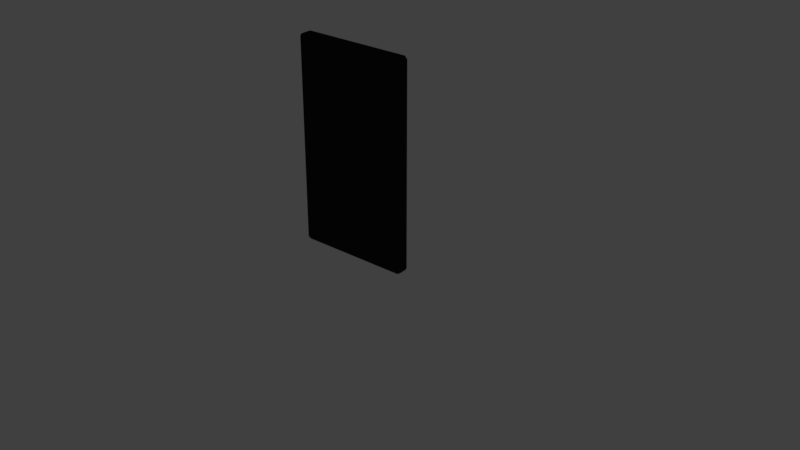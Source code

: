 # Source: Celular.blend  (saved by Blender 2.78.0; exported with 4.5.12 LTS)
import bpy
from mathutils import Matrix  # noqa: F401  (used for matrix-valued properties, if any)

bpy.ops.wm.read_factory_settings(use_empty=True)
scene = bpy.context.scene
scene.name = 'Scene'

# ---- collections
col_collection_1 = bpy.data.collections.new('Collection 1'); scene.collection.children.link(col_collection_1)
col_collection_2 = bpy.data.collections.new('Collection 2'); scene.collection.children.link(col_collection_2)
col_collection_3 = bpy.data.collections.new('Collection 3'); scene.collection.children.link(col_collection_3)
col_collection_3.hide_render = True
col_collection_3.hide_viewport = True

# ---- images (referenced by path relative to the original .blend; pixels are not part of the script)
import os
ASSET_DIR = os.environ.get("B2B_ASSET_DIR", "")  # directory of the original .blend (textures are referenced by path, not embedded)
HERE = os.path.dirname(os.path.abspath(__file__))  # packed textures are extracted next to this script under _unpacked/

def load_image(name, relpath, width, height, colorspace="sRGB"):
    """Load a texture the original file referenced (path relative to the .blend, or extracted next to this script)."""
    p = next((c for c in (os.path.join(HERE, relpath), os.path.join(ASSET_DIR, relpath)) if relpath and os.path.exists(c)), "")
    if p:
        img = bpy.data.images.load(p, check_existing=True)
        img.name = name
    else:  # same state as the original file: an image datablock whose file is absent (Cycles renders it pink)
        img = bpy.data.images.new(name, width, height)
        img.source = "FILE"
        img.filepath = "//" + (relpath or name)
    img.colorspace_settings.name = colorspace
    return img
img_celular_png = load_image('Celular.png', '_unpacked/Celular.2d379cc1.png', 1024, 1024, 'sRGB')

# ---- materials (node trees are filled in below, after node groups)
mat_proximo_a_vencer = bpy.data.materials.new('proximo a vencer')
mat_proximo_a_vencer.alpha_threshold = 0.0
mat_proximo_a_vencer.roughness = 0.5

# ---- material node trees
mat_proximo_a_vencer.use_nodes = True; mat_proximo_a_vencer.node_tree.nodes.clear()
_N = mat_proximo_a_vencer.node_tree.nodes; _L = mat_proximo_a_vencer.node_tree.links
n0 = _N.new('ShaderNodeOutputMaterial'); n0.name = 'Material Output.001'; n0.location = (547, 1040)
n1 = _N.new('ShaderNodeBsdfDiffuse'); n1.name = 'Diffuse BSDF.001'; n1.location = (-44, 912)
n1.inputs[0].default_value = (0.01961, 0.01961, 0.01961, 1.0)
n2 = _N.new('ShaderNodeTexImage'); n2.name = 'Image Texture'; n2.location = (-160, 1218)
n2.width = 113
n2.image = img_celular_png
n3 = _N.new('ShaderNodeUVMap'); n3.name = 'UV Map'; n3.location = (-393, 1055)
n3.uv_map = 'UVMap'
n4 = _N.new('ShaderNodeEmission'); n4.name = 'Emission'; n4.location = (63, 1273)
n5 = _N.new('ShaderNodeMixShader'); n5.name = 'Mix Shader.003'; n5.location = (287, 1060)
n6 = _N.new('ShaderNodeValue'); n6.name = 'Value'; n6.location = (-138, 1415)
n6.outputs[0].default_value = 0.0
_L.new(n3.outputs[0], n2.inputs[0])
_L.new(n2.outputs[1], n5.inputs[0])
_L.new(n1.outputs[0], n5.inputs[1])
_L.new(n2.outputs[0], n4.inputs[0])
_L.new(n4.outputs[0], n5.inputs[2])
_L.new(n5.outputs[0], n0.inputs[0])
_L.new(n6.outputs[0], n4.inputs[1])
n0.is_active_output = True

# ---- world
world_world = bpy.data.worlds.new('World'); scene.world = world_world
world_world.use_nodes = True; world_world.node_tree.nodes.clear()
_N = world_world.node_tree.nodes; _L = world_world.node_tree.links
n0 = _N.new('ShaderNodeOutputWorld'); n0.name = 'World Output'; n0.location = (300, 300)
n1 = _N.new('ShaderNodeBackground'); n1.name = 'Background'; n1.location = (10, 300)
n1.inputs[0].default_value = (0.05088, 0.05088, 0.05088, 1.0)
_L.new(n1.outputs[0], n0.inputs[0])
n0.is_active_output = True
world_world.color = (0.05088, 0.05088, 0.05088)
world_world.use_sun_shadow = False
world_world.sun_shadow_jitter_overblur = 0.0
world_world.cycles.sampling_method = 'MANUAL'

# ---- meshes
me_cube = bpy.data.meshes.new('Cube')
me_cube.from_pydata([(0.297, -0.5431, -0.03844), (-0.297, -0.5431, 0.03844), (0.297, -0.5431, 0.03844), (-0.297, -0.5431, -0.03844), (-0.297, 0.5431, -0.03844), (0.297, 0.5431, 0.03844), (-0.297, 0.5431, 0.03844), (0.297, 0.5431, -0.03844), (-0.3101, -0.5431, -0.02883), (-0.3101, 0.5431, 0.02883), (-0.297, 0.5568, -0.02883), (0.297, 0.5568, 0.02883), (0.3101, 0.5431, -0.02883), (0.3101, -0.5431, 0.02883), (0.297, -0.5568, -0.02883), (-0.297, -0.5568, 0.02883), (0.297, 0.5568, -0.02883), (-0.297, 0.5568, 0.02883), (-0.297, -0.5568, -0.02883), (0.297, -0.5568, 0.02883), (-0.3101, 0.5431, -0.02883), (-0.3101, -0.5431, 0.02883), (0.3101, -0.5431, -0.02883), (0.3101, 0.5431, 0.02883), (-0.3067, -0.5532, -0.02136), (-0.3067, -0.5532, 0.02136), (-0.3067, 0.5532, -0.02136), (-0.3067, 0.5532, 0.02136), (0.3067, -0.5532, -0.02136), (0.3067, -0.5532, 0.02136), (0.3067, 0.5532, -0.02136), (0.3067, 0.5532, 0.02136)], [], [(27, 26, 20, 9), (6, 5, 11, 17), (31, 30, 16, 11), (29, 28, 22, 13), (24, 18, 15, 25), (29, 19, 14, 28), (3, 0, 14, 18), (0, 22, 28, 14), (18, 14, 19, 15), (1, 21, 25, 15), (2, 1, 15, 19), (2, 19, 29, 13), (3, 18, 24, 8), (16, 10, 17, 11), (27, 17, 10, 26), (31, 23, 12, 30), (4, 20, 26, 10), (2, 5, 6, 1), (5, 23, 31, 11), (5, 2, 13, 23), (21, 1, 6, 9), (7, 4, 10, 16), (6, 17, 27, 9), (22, 0, 7, 12), (4, 3, 8, 20), (7, 16, 30, 12), (22, 12, 23, 13), (21, 9, 20, 8), (24, 25, 21, 8), (3, 4, 7, 0)])
me_cube.polygons.foreach_set('use_smooth', [True] * 30)
_uv = me_cube.uv_layers.new(name='UVMap')
_uv.uv.foreach_set('vector', [-0.01614, -0.02542, -0.01614, -0.02542, -0.01614, -0.02542, -0.01614, -0.02542, -0.01614, -0.02542, -0.01614, -0.02542, -0.01614, -0.02542, -0.01614, -0.02542, -0.01614, -0.02542, -0.01614, -0.02542, -0.01614, -0.02542, -0.01614, -0.02542, -0.01614, -0.02542, -0.01614, -0.02542, -0.01614, -0.02542, -0.01614, -0.02542, -0.01614, -0.02542, -0.01614, -0.02542, -0.01614, -0.02542, -0.01614, -0.02542, -0.01614, -0.02542, -0.01614, -0.02542, -0.01614, -0.02542, -0.01614, -0.02542, -0.01614, -0.02542, -0.01614, -0.02542, -0.01614, -0.02542, -0.01614, -0.02542, -0.01614, -0.02542, -0.01614, -0.02542, -0.01614, -0.02542, -0.01614, -0.02542, -0.01614, -0.02542, -0.01614, -0.02542, -0.01614, -0.02542, -0.01614, -0.02542, -0.01614, -0.02542, -0.01614, -0.02542, -0.01614, -0.02542, -0.01614, -0.02542, -0.01614, -0.02542, -0.01614, -0.02542, -0.01614, -0.02542, -0.01614, -0.02542, -0.01614, -0.02542, -0.01614, -0.02542, -0.01614, -0.02542, -0.01614, -0.02542, -0.01614, -0.02542, -0.01614, -0.02542, -0.01614, -0.02542, -0.01614, -0.02542, -0.01614, -0.02542, -0.01614, -0.02542, -0.01614, -0.02542, -0.01614, -0.02542, -0.01614, -0.02542, -0.01614, -0.02542, -0.01614, -0.02542, -0.01614, -0.02542, -0.01614, -0.02542, -0.01614, -0.02542, -0.01614, -0.02542, -0.01614, -0.02542, -0.01614, -0.02542, -0.01614, -0.02542, -0.01614, -0.02542, -0.01614, -0.02542, 0.8099, -0.01472, 0.8099, 1.023, 0.2421, 1.023, 0.2421, -0.01472, -0.01614, -0.02542, -0.01614, -0.02542, -0.01614, -0.02542, -0.01614, -0.02542, -0.01614, -0.02542, -0.01614, -0.02542, -0.01614, -0.02542, -0.01614, -0.02542, -0.01614, -0.02542, -0.01614, -0.02542, -0.01614, -0.02542, -0.01614, -0.02542, -0.01614, -0.02542, -0.01614, -0.02542, -0.01614, -0.02542, -0.01614, -0.02542, -0.01614, -0.02542, -0.01614, -0.02542, -0.01614, -0.02542, -0.01614, -0.02542, -0.01614, -0.02542, -0.01614, -0.02542, -0.01614, -0.02542, -0.01614, -0.02542, -0.01614, -0.02542, -0.01614, -0.02542, -0.01614, -0.02542, -0.01614, -0.02542, -0.01614, -0.02542, -0.01614, -0.02542, -0.01614, -0.02542, -0.01614, -0.02542, -0.01614, -0.02542, -0.01614, -0.02542, -0.01614, -0.02542, -0.01614, -0.02542, -0.01614, -0.02542, -0.01614, -0.02542, -0.01614, -0.02542, -0.01614, -0.02542, -0.01614, -0.02542, -0.01614, -0.02542, -0.01614, -0.02542, -0.01614, -0.02542, -0.01614, -0.02542, -0.01614, -0.02542, -0.01614, -0.02542, -0.01614, -0.02542])
me_cube.materials.append(mat_proximo_a_vencer)
me_cube.use_remesh_preserve_volume = False
me_cube.use_remesh_preserve_attributes = False
me_cube.use_mirror_vertex_groups = False
me_cube.update()
me_plane = bpy.data.meshes.new('Plane')
me_plane.from_pydata([(0.8838, 1.889, 0.0), (0.8538, 1.889, 0.0), (0.8538, 1.477, 0.0), (0.7033, 1.889, 0.0), (0.6779, 1.889, 0.0), (0.6779, 1.357, 0.0), (0.7079, 1.357, 0.0), (0.7079, 1.767, 0.0), (0.8564, 1.357, 0.0), (0.8838, 1.357, 0.0), (0.4004, 1.623, 0.0), (0.4013, 1.587, 0.0), (0.4041, 1.552, 0.0), (0.4087, 1.519, 0.0), (0.415, 1.488, 0.0), (0.4229, 1.459, 0.0), (0.4324, 1.432, 0.0), (0.4434, 1.408, 0.0), (0.4559, 1.388, 0.0), (0.4698, 1.372, 0.0), (0.4849, 1.36, 0.0), (0.5013, 1.352, 0.0), (0.5189, 1.35, 0.0), (0.5371, 1.352, 0.0), (0.554, 1.36, 0.0), (0.5695, 1.372, 0.0), (0.5835, 1.388, 0.0), (0.5962, 1.409, 0.0), (0.6073, 1.432, 0.0), (0.6168, 1.459, 0.0), (0.6247, 1.488, 0.0), (0.6309, 1.52, 0.0), (0.6355, 1.553, 0.0), (0.6382, 1.587, 0.0), (0.6391, 1.623, 0.0), (0.6382, 1.659, 0.0), (0.6354, 1.695, 0.0), (0.6308, 1.728, 0.0), (0.6244, 1.76, 0.0), (0.6164, 1.789, 0.0), (0.6068, 1.815, 0.0), (0.5957, 1.838, 0.0), (0.5832, 1.858, 0.0), (0.5692, 1.874, 0.0), (0.5539, 1.886, 0.0), (0.5373, 1.894, 0.0), (0.5196, 1.896, 0.0), (0.5021, 1.894, 0.0), (0.4858, 1.886, 0.0), (0.4706, 1.874, 0.0), (0.4567, 1.858, 0.0), (0.4441, 1.838, 0.0), (0.433, 1.815, 0.0), (0.4233, 1.788, 0.0), (0.4153, 1.759, 0.0), (0.4089, 1.728, 0.0), (0.4042, 1.694, 0.0), (0.4013, 1.659, 0.0), (0.4333, 1.623, 0.0), (0.434, 1.651, 0.0), (0.4362, 1.679, 0.0), (0.4398, 1.704, 0.0), (0.4446, 1.728, 0.0), (0.4507, 1.749, 0.0), (0.4579, 1.768, 0.0), (0.4661, 1.785, 0.0), (0.4752, 1.799, 0.0), (0.4852, 1.811, 0.0), (0.496, 1.819, 0.0), (0.5075, 1.824, 0.0), (0.5196, 1.826, 0.0), (0.5318, 1.824, 0.0), (0.5433, 1.819, 0.0), (0.5542, 1.811, 0.0), (0.5642, 1.799, 0.0), (0.5734, 1.785, 0.0), (0.5816, 1.768, 0.0), (0.5888, 1.749, 0.0), (0.5948, 1.728, 0.0), (0.5997, 1.704, 0.0), (0.6033, 1.679, 0.0), (0.6055, 1.651, 0.0), (0.6062, 1.623, 0.0), (0.6055, 1.594, 0.0), (0.6033, 1.567, 0.0), (0.5997, 1.542, 0.0), (0.5948, 1.519, 0.0), (0.5888, 1.497, 0.0), (0.5816, 1.478, 0.0), (0.5734, 1.461, 0.0), (0.5642, 1.447, 0.0), (0.5542, 1.435, 0.0), (0.5433, 1.427, 0.0), (0.5318, 1.422, 0.0), (0.5196, 1.42, 0.0), (0.5075, 1.422, 0.0), (0.496, 1.427, 0.0), (0.4852, 1.435, 0.0), (0.4752, 1.447, 0.0), (0.4661, 1.461, 0.0), (0.4579, 1.478, 0.0), (0.4507, 1.497, 0.0), (0.4446, 1.519, 0.0), (0.4398, 1.542, 0.0), (0.4362, 1.567, 0.0), (0.434, 1.594, 0.0), (-0.3482, 1.889, 0.0), (-0.4668, 1.889, 0.0), (-0.4668, 1.357, 0.0), (-0.4349, 1.357, 0.0), (-0.4349, 1.604, 0.0), (-0.3482, 1.604, 0.0), (-0.3482, 1.673, 0.0), (-0.4349, 1.673, 0.0), (-0.4349, 1.82, 0.0), (-0.3482, 1.82, 0.0), (-0.501, 1.889, 0.0), (-0.6196, 1.889, 0.0), (-0.6196, 1.357, 0.0), (-0.5876, 1.357, 0.0), (-0.5876, 1.604, 0.0), (-0.501, 1.604, 0.0), (-0.501, 1.673, 0.0), (-0.5876, 1.673, 0.0), (-0.5876, 1.82, 0.0), (-0.501, 1.82, 0.0), (-0.8978, 1.623, 0.0), (-0.8968, 1.587, 0.0), (-0.894, 1.552, 0.0), (-0.8894, 1.519, 0.0), (-0.8832, 1.488, 0.0), (-0.8752, 1.459, 0.0), (-0.8657, 1.432, 0.0), (-0.8547, 1.408, 0.0), (-0.8422, 1.388, 0.0), (-0.8284, 1.372, 0.0), (-0.8132, 1.36, 0.0), (-0.7968, 1.352, 0.0), (-0.7792, 1.35, 0.0), (-0.761, 1.352, 0.0), (-0.7442, 1.36, 0.0), (-0.7287, 1.372, 0.0), (-0.7146, 1.388, 0.0), (-0.702, 1.409, 0.0), (-0.6909, 1.432, 0.0), (-0.6813, 1.459, 0.0), (-0.6734, 1.488, 0.0), (-0.6672, 1.52, 0.0), (-0.6627, 1.553, 0.0), (-0.6599, 1.587, 0.0), (-0.659, 1.623, 0.0), (-0.6599, 1.659, 0.0), (-0.6627, 1.695, 0.0), (-0.6674, 1.728, 0.0), (-0.6737, 1.76, 0.0), (-0.6817, 1.789, 0.0), (-0.6913, 1.815, 0.0), (-0.7024, 1.838, 0.0), (-0.715, 1.858, 0.0), (-0.7289, 1.874, 0.0), (-0.7442, 1.886, 0.0), (-0.7608, 1.894, 0.0), (-0.7785, 1.896, 0.0), (-0.796, 1.894, 0.0), (-0.8124, 1.886, 0.0), (-0.8275, 1.874, 0.0), (-0.8414, 1.858, 0.0), (-0.854, 1.838, 0.0), (-0.8651, 1.815, 0.0), (-0.8748, 1.788, 0.0), (-0.8828, 1.759, 0.0), (-0.8893, 1.728, 0.0), (-0.8939, 1.694, 0.0), (-0.8968, 1.659, 0.0), (-0.8649, 1.623, 0.0), (-0.8641, 1.651, 0.0), (-0.8619, 1.679, 0.0), (-0.8583, 1.704, 0.0), (-0.8535, 1.728, 0.0), (-0.8474, 1.749, 0.0), (-0.8403, 1.768, 0.0), (-0.8321, 1.785, 0.0), (-0.8229, 1.799, 0.0), (-0.8129, 1.811, 0.0), (-0.8021, 1.819, 0.0), (-0.7906, 1.824, 0.0), (-0.7785, 1.826, 0.0), (-0.7664, 1.824, 0.0), (-0.7548, 1.819, 0.0), (-0.744, 1.811, 0.0), (-0.7339, 1.799, 0.0), (-0.7247, 1.785, 0.0), (-0.7165, 1.768, 0.0), (-0.7093, 1.749, 0.0), (-0.7033, 1.728, 0.0), (-0.6984, 1.704, 0.0), (-0.6948, 1.679, 0.0), (-0.6926, 1.651, 0.0), (-0.6919, 1.623, 0.0), (-0.6926, 1.594, 0.0), (-0.6948, 1.567, 0.0), (-0.6984, 1.542, 0.0), (-0.7033, 1.519, 0.0), (-0.7093, 1.497, 0.0), (-0.7165, 1.478, 0.0), (-0.7247, 1.461, 0.0), (-0.7339, 1.447, 0.0), (-0.744, 1.435, 0.0), (-0.7548, 1.427, 0.0), (-0.7664, 1.422, 0.0), (-0.7785, 1.42, 0.0), (-0.7906, 1.422, 0.0), (-0.8021, 1.427, 0.0), (-0.8129, 1.435, 0.0), (-0.8229, 1.447, 0.0), (-0.8321, 1.461, 0.0), (-0.8403, 1.478, 0.0), (-0.8474, 1.497, 0.0), (-0.8535, 1.519, 0.0), (-0.8583, 1.542, 0.0), (-0.8619, 1.567, 0.0), (-0.8641, 1.594, 0.0), (-0.8989, -1.0, 0.0), (0.8989, -1.0, 0.0), (-0.8989, 1.0, 0.0), (0.8989, 1.0, 0.0), (-0.9633, -1.197, 0.0), (0.9633, -1.197, 0.0), (-0.9633, 1.197, 0.0), (0.9633, 1.197, 0.0)], [(84, 85), (167, 168), (126, 173), (92, 93), (159, 160), (76, 77), (175, 176), (68, 69), (183, 184), (106, 107), (143, 144), (151, 152), (58, 105), (98, 99), (135, 136), (114, 115), (122, 123), (46, 47), (219, 220), (38, 39), (211, 212), (203, 204), (54, 55), (0, 9), (62, 63), (191, 192), (195, 196), (16, 17), (24, 25), (8, 9), (0, 1), (172, 173), (83, 84), (91, 92), (158, 159), (164, 165), (75, 76), (188, 189), (67, 68), (180, 181), (107, 108), (142, 143), (99, 100), (150, 151), (134, 135), (123, 124), (47, 48), (206, 207), (39, 40), (214, 215), (55, 56), (198, 199), (63, 64), (23, 24), (31, 32), (15, 16), (7, 8), (86, 87), (169, 170), (94, 95), (161, 162), (116, 125), (78, 79), (177, 178), (70, 71), (185, 186), (108, 109), (145, 146), (100, 101), (153, 154), (116, 117), (137, 138), (124, 125), (129, 130), (217, 218), (36, 37), (209, 210), (201, 202), (52, 53), (60, 61), (22, 23), (193, 194), (30, 31), (14, 15), (6, 7), (170, 171), (81, 82), (89, 90), (162, 163), (73, 74), (186, 187), (178, 179), (148, 149), (65, 66), (10, 57), (156, 157), (97, 98), (140, 141), (132, 133), (113, 114), (121, 122), (41, 42), (208, 209), (216, 217), (33, 34), (200, 201), (49, 50), (192, 193), (17, 18), (25, 26), (1, 2), (171, 172), (80, 81), (88, 89), (163, 164), (72, 73), (187, 188), (179, 180), (64, 65), (110, 111), (155, 156), (102, 103), (147, 148), (139, 140), (118, 119), (126, 127), (127, 128), (42, 43), (131, 132), (207, 208), (215, 216), (34, 35), (199, 200), (50, 51), (58, 59), (20, 21), (28, 29), (12, 13), (4, 5), (168, 169), (79, 80), (87, 88), (160, 161), (71, 72), (176, 177), (184, 185), (103, 104), (154, 155), (146, 147), (138, 139), (95, 96), (111, 112), (119, 120), (43, 44), (130, 131), (218, 219), (210, 211), (35, 36), (202, 203), (51, 52), (59, 60), (174, 221), (194, 195), (19, 20), (27, 28), (11, 12), (3, 4), (82, 83), (165, 166), (90, 91), (181, 182), (74, 75), (189, 190), (66, 67), (149, 150), (44, 45), (104, 105), (157, 158), (96, 97), (141, 142), (133, 134), (112, 113), (120, 121), (213, 214), (40, 41), (205, 206), (32, 33), (48, 49), (56, 57), (18, 19), (197, 198), (26, 27), (10, 11), (2, 3), (85, 86), (166, 167), (93, 94), (77, 78), (69, 70), (174, 175), (182, 183), (109, 110), (101, 102), (144, 145), (152, 153), (117, 118), (136, 137), (128, 129), (106, 115), (45, 46), (37, 38), (220, 221), (212, 213), (53, 54), (204, 205), (61, 62), (21, 22), (190, 191), (196, 197), (29, 30), (13, 14), (5, 6), (224, 222), (222, 223), (223, 225), (225, 224), (228, 226), (226, 227), (227, 229), (229, 228)], [])
me_plane.use_remesh_preserve_volume = False
me_plane.use_remesh_preserve_attributes = False
me_plane.use_mirror_vertex_groups = False
me_plane.update()
me_cube_001 = bpy.data.meshes.new('Cube.001')
me_cube_001.from_pydata([(-0.3386, -0.584, 0.05427), (-0.3386, -0.584, -0.05427), (-0.3386, 0.584, 0.05427), (-0.3386, 0.584, -0.05427), (0.3386, -0.584, 0.05427), (0.3386, -0.584, -0.05427), (0.3386, 0.584, 0.05427), (0.3386, 0.584, -0.05427)], [(2, 0), (0, 1), (1, 3), (3, 2), (6, 2), (3, 7), (7, 6), (4, 6), (7, 5), (5, 4), (0, 4), (5, 1)], [])
me_cube_001.use_remesh_preserve_volume = False
me_cube_001.use_remesh_preserve_attributes = False
me_cube_001.use_mirror_vertex_groups = False
me_cube_001.update()
arm_armature = bpy.data.armatures.new('Armature')  # bones are not reproduced

# ---- objects
ob_celular = bpy.data.objects.new('Celular', me_cube)
ob_armature = bpy.data.objects.new('Armature', arm_armature)
ob_plane = bpy.data.objects.new('Plane', me_plane)
ob_cube_shape = bpy.data.objects.new('Cube shape', me_cube_001)

# ---- transforms, parenting, visibility, modifiers, constraints
ob_celular.parent = ob_armature
ob_celular.matrix_parent_inverse = Matrix(((1.0, 0.0, 0.0, 0.0), (0.0, 1.0, -4.371e-08, -0.5298), (0.0, 8.25e-08, 1.0, 0.0), (0.0, 0.0, 0.0, 1.0)))
ob_celular.location = (0.0, 0.0, 0.0)
ob_celular.lineart.crease_threshold = 0.0
ob_armature.location = (0.0, 0.0, 0.0)
ob_armature.rotation_euler = (-1.571, -0.0, 0.0)
ob_armature.hide_viewport = True
ob_armature.show_in_front = True
ob_armature.lineart.crease_threshold = 0.0
ob_plane.parent = ob_armature
ob_plane.matrix_parent_inverse = Matrix(((1.0, 0.0, 0.0, 0.0), (0.0, 1.0, -4.371e-08, -0.5298), (0.0, 8.25e-08, 1.0, 0.0), (0.0, 0.0, 0.0, 1.0)))
ob_plane.location = (0.0, 0.8074, 0.0)
ob_plane.scale = (0.31, 0.1293, 0.3049)
ob_plane.lock_location = (True, True, True)
ob_plane.lock_rotation = (True, True, True)
ob_plane.hide_viewport = True
ob_plane.visible_camera = False
ob_plane.visible_diffuse = False
ob_plane.visible_glossy = False
ob_plane.visible_transmission = False
ob_plane.visible_volume_scatter = False
ob_plane.visible_shadow = False
ob_plane.lineart.crease_threshold = 0.0
ob_cube_shape.location = (0.0, 0.0, 0.0)
ob_cube_shape.visible_camera = False
ob_cube_shape.visible_diffuse = False
ob_cube_shape.visible_glossy = False
ob_cube_shape.visible_transmission = False
ob_cube_shape.visible_volume_scatter = False
ob_cube_shape.visible_shadow = False
ob_cube_shape.lineart.crease_threshold = 0.0

# ---- collection membership
col_collection_1.objects.link(ob_celular)
col_collection_2.objects.link(ob_armature)
col_collection_2.objects.link(ob_plane)
col_collection_3.objects.link(ob_cube_shape)

# ---- scene / render settings (as saved in the file)
scene.frame_start = 1; scene.frame_end = 250; scene.frame_set(1)
scene.render.engine = 'CYCLES'
scene.render.resolution_percentage = 50
scene.render.dither_intensity = 0.0
scene.cycles.use_denoising = False
scene.cycles.samples = 128
scene.cycles.sampling_pattern = 'TABULATED_SOBOL'
scene.cycles.light_sampling_threshold = 0.0
scene.cycles.use_adaptive_sampling = False
scene.cycles.use_light_tree = False
scene.cycles.blur_glossy = 0.0
scene.cycles.sample_clamp_indirect = 0.0
scene.view_settings.view_transform = 'Standard'
bpy.context.view_layer.update()

# ---- added for rendering (the .blend has no active camera): camera
cam_auto = bpy.data.cameras.new('AutoCamera')
cam_auto.lens = 50.0
cam_auto.sensor_width = 36.0
cam_auto.clip_end = 1000.0
ob_auto_camera = bpy.data.objects.new('AutoCamera', cam_auto)
scene.collection.objects.link(ob_auto_camera)
ob_auto_camera.location = (3.37341, -3.69867, 2.69873)
ob_auto_camera.rotation_euler = (1.09748, -7.21219e-08, 0.694738)
scene.camera = ob_auto_camera
bpy.context.view_layer.update()
